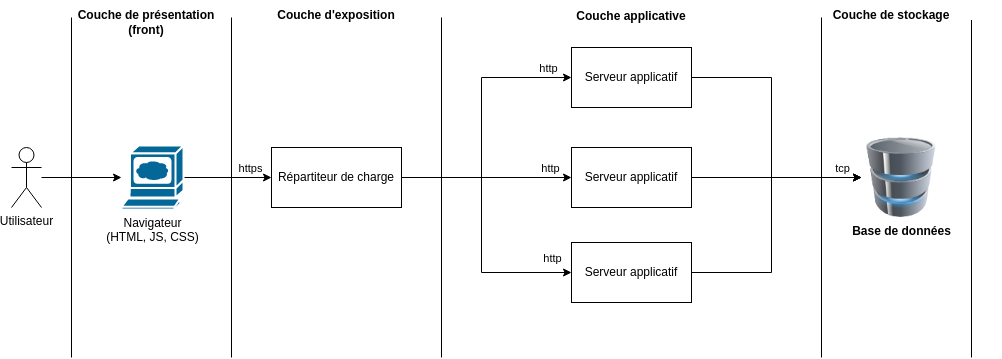

The diagram above was exported from draw.io. Its source (the exported page's mxGraphModel, read from the mxfile embedded in the PNG):
<mxGraphModel dx="1350" dy="878" grid="1" gridSize="10" guides="1" tooltips="1" connect="1" arrows="1" fold="1" page="1" pageScale="1" pageWidth="1100" pageHeight="850" background="none" math="0" shadow="0">
  <root>
    <mxCell id="0" />
    <mxCell id="1" parent="0" />
    <mxCell id="j5q_epk8GynhyosRxiXB-1" value="&lt;b&gt;Base de données&lt;/b&gt;" style="image;html=1;image=img/lib/clip_art/computers/Database_128x128.png" vertex="1" parent="1">
      <mxGeometry x="870" y="260" width="80" height="80" as="geometry" />
    </mxCell>
    <mxCell id="j5q_epk8GynhyosRxiXB-4" style="edgeStyle=orthogonalEdgeStyle;rounded=0;orthogonalLoop=1;jettySize=auto;html=1;" edge="1" parent="1" source="j5q_epk8GynhyosRxiXB-2" target="j5q_epk8GynhyosRxiXB-1">
      <mxGeometry relative="1" as="geometry" />
    </mxCell>
    <mxCell id="j5q_epk8GynhyosRxiXB-2" value="Serveur applicatif" style="rounded=0;whiteSpace=wrap;html=1;" vertex="1" parent="1">
      <mxGeometry x="580" y="270" width="120" height="60" as="geometry" />
    </mxCell>
    <mxCell id="j5q_epk8GynhyosRxiXB-9" style="edgeStyle=orthogonalEdgeStyle;rounded=0;orthogonalLoop=1;jettySize=auto;html=1;entryX=0;entryY=0.5;entryDx=0;entryDy=0;" edge="1" parent="1" source="j5q_epk8GynhyosRxiXB-3" target="j5q_epk8GynhyosRxiXB-5">
      <mxGeometry relative="1" as="geometry">
        <Array as="points">
          <mxPoint x="490" y="300" />
          <mxPoint x="490" y="200" />
        </Array>
      </mxGeometry>
    </mxCell>
    <mxCell id="j5q_epk8GynhyosRxiXB-28" value="http" style="edgeLabel;html=1;align=center;verticalAlign=middle;resizable=0;points=[];" vertex="1" connectable="0" parent="j5q_epk8GynhyosRxiXB-9">
      <mxGeometry x="0.8222" y="-1" relative="1" as="geometry">
        <mxPoint y="-11" as="offset" />
      </mxGeometry>
    </mxCell>
    <mxCell id="j5q_epk8GynhyosRxiXB-10" style="edgeStyle=orthogonalEdgeStyle;rounded=0;orthogonalLoop=1;jettySize=auto;html=1;" edge="1" parent="1" source="j5q_epk8GynhyosRxiXB-3" target="j5q_epk8GynhyosRxiXB-2">
      <mxGeometry relative="1" as="geometry" />
    </mxCell>
    <mxCell id="j5q_epk8GynhyosRxiXB-29" value="http" style="edgeLabel;html=1;align=center;verticalAlign=middle;resizable=0;points=[];" vertex="1" connectable="0" parent="j5q_epk8GynhyosRxiXB-10">
      <mxGeometry x="0.7412" y="-2" relative="1" as="geometry">
        <mxPoint y="-12" as="offset" />
      </mxGeometry>
    </mxCell>
    <mxCell id="j5q_epk8GynhyosRxiXB-11" style="edgeStyle=orthogonalEdgeStyle;rounded=0;orthogonalLoop=1;jettySize=auto;html=1;" edge="1" parent="1" source="j5q_epk8GynhyosRxiXB-3" target="j5q_epk8GynhyosRxiXB-7">
      <mxGeometry relative="1" as="geometry">
        <Array as="points">
          <mxPoint x="490" y="300" />
          <mxPoint x="490" y="395" />
        </Array>
      </mxGeometry>
    </mxCell>
    <mxCell id="j5q_epk8GynhyosRxiXB-30" value="http" style="edgeLabel;html=1;align=center;verticalAlign=middle;resizable=0;points=[];" vertex="1" connectable="0" parent="j5q_epk8GynhyosRxiXB-11">
      <mxGeometry x="0.8264" y="1" relative="1" as="geometry">
        <mxPoint x="3" y="-14" as="offset" />
      </mxGeometry>
    </mxCell>
    <mxCell id="j5q_epk8GynhyosRxiXB-3" value="Répartiteur de charge" style="rounded=0;whiteSpace=wrap;html=1;" vertex="1" parent="1">
      <mxGeometry x="280" y="270" width="130" height="60" as="geometry" />
    </mxCell>
    <mxCell id="j5q_epk8GynhyosRxiXB-6" style="edgeStyle=orthogonalEdgeStyle;rounded=0;orthogonalLoop=1;jettySize=auto;html=1;" edge="1" parent="1" source="j5q_epk8GynhyosRxiXB-5" target="j5q_epk8GynhyosRxiXB-1">
      <mxGeometry relative="1" as="geometry">
        <Array as="points">
          <mxPoint x="780" y="200" />
          <mxPoint x="780" y="300" />
        </Array>
      </mxGeometry>
    </mxCell>
    <mxCell id="j5q_epk8GynhyosRxiXB-5" value="Serveur applicatif" style="rounded=0;whiteSpace=wrap;html=1;" vertex="1" parent="1">
      <mxGeometry x="580" y="170" width="120" height="60" as="geometry" />
    </mxCell>
    <mxCell id="j5q_epk8GynhyosRxiXB-8" style="edgeStyle=orthogonalEdgeStyle;rounded=0;orthogonalLoop=1;jettySize=auto;html=1;entryX=0;entryY=0.5;entryDx=0;entryDy=0;" edge="1" parent="1" source="j5q_epk8GynhyosRxiXB-7" target="j5q_epk8GynhyosRxiXB-1">
      <mxGeometry relative="1" as="geometry">
        <Array as="points">
          <mxPoint x="780" y="395" />
          <mxPoint x="780" y="300" />
          <mxPoint x="860" y="300" />
        </Array>
      </mxGeometry>
    </mxCell>
    <mxCell id="j5q_epk8GynhyosRxiXB-31" value="tcp" style="edgeLabel;html=1;align=center;verticalAlign=middle;resizable=0;points=[];" vertex="1" connectable="0" parent="j5q_epk8GynhyosRxiXB-8">
      <mxGeometry x="0.834" y="1" relative="1" as="geometry">
        <mxPoint x="2" y="-9" as="offset" />
      </mxGeometry>
    </mxCell>
    <mxCell id="j5q_epk8GynhyosRxiXB-7" value="Serveur applicatif" style="rounded=0;whiteSpace=wrap;html=1;" vertex="1" parent="1">
      <mxGeometry x="580" y="365" width="120" height="60" as="geometry" />
    </mxCell>
    <mxCell id="j5q_epk8GynhyosRxiXB-14" style="edgeStyle=orthogonalEdgeStyle;rounded=0;orthogonalLoop=1;jettySize=auto;html=1;" edge="1" parent="1" source="j5q_epk8GynhyosRxiXB-13" target="j5q_epk8GynhyosRxiXB-3">
      <mxGeometry relative="1" as="geometry" />
    </mxCell>
    <mxCell id="j5q_epk8GynhyosRxiXB-15" value="https" style="edgeLabel;html=1;align=center;verticalAlign=middle;resizable=0;points=[];" vertex="1" connectable="0" parent="j5q_epk8GynhyosRxiXB-14">
      <mxGeometry x="0.1852" relative="1" as="geometry">
        <mxPoint x="14" y="-10" as="offset" />
      </mxGeometry>
    </mxCell>
    <mxCell id="j5q_epk8GynhyosRxiXB-13" value="Navigateur&lt;br&gt;(HTML, JS, CSS)" style="shape=mxgraph.cisco.computers_and_peripherals.web_browser;html=1;pointerEvents=1;dashed=0;fillColor=#036897;strokeColor=#ffffff;strokeWidth=2;verticalLabelPosition=bottom;verticalAlign=top;align=center;outlineConnect=0;" vertex="1" parent="1">
      <mxGeometry x="130" y="268" width="62" height="64" as="geometry" />
    </mxCell>
    <mxCell id="j5q_epk8GynhyosRxiXB-18" style="edgeStyle=orthogonalEdgeStyle;rounded=0;orthogonalLoop=1;jettySize=auto;html=1;" edge="1" parent="1" source="j5q_epk8GynhyosRxiXB-17" target="j5q_epk8GynhyosRxiXB-13">
      <mxGeometry relative="1" as="geometry" />
    </mxCell>
    <mxCell id="j5q_epk8GynhyosRxiXB-17" value="Utilisateur" style="shape=umlActor;verticalLabelPosition=bottom;verticalAlign=top;html=1;outlineConnect=0;" vertex="1" parent="1">
      <mxGeometry x="20" y="270" width="30" height="60" as="geometry" />
    </mxCell>
    <mxCell id="j5q_epk8GynhyosRxiXB-19" value="" style="endArrow=none;html=1;rounded=0;" edge="1" parent="1">
      <mxGeometry width="50" height="50" relative="1" as="geometry">
        <mxPoint x="80" y="480" as="sourcePoint" />
        <mxPoint x="80" y="140" as="targetPoint" />
      </mxGeometry>
    </mxCell>
    <mxCell id="j5q_epk8GynhyosRxiXB-20" value="" style="endArrow=none;html=1;rounded=0;" edge="1" parent="1">
      <mxGeometry width="50" height="50" relative="1" as="geometry">
        <mxPoint x="240" y="480" as="sourcePoint" />
        <mxPoint x="240" y="140" as="targetPoint" />
      </mxGeometry>
    </mxCell>
    <mxCell id="j5q_epk8GynhyosRxiXB-21" value="" style="endArrow=none;html=1;rounded=0;" edge="1" parent="1">
      <mxGeometry width="50" height="50" relative="1" as="geometry">
        <mxPoint x="450" y="480" as="sourcePoint" />
        <mxPoint x="450" y="140" as="targetPoint" />
      </mxGeometry>
    </mxCell>
    <mxCell id="j5q_epk8GynhyosRxiXB-22" value="" style="endArrow=none;html=1;rounded=0;" edge="1" parent="1">
      <mxGeometry width="50" height="50" relative="1" as="geometry">
        <mxPoint x="830" y="480" as="sourcePoint" />
        <mxPoint x="830" y="140" as="targetPoint" />
      </mxGeometry>
    </mxCell>
    <mxCell id="j5q_epk8GynhyosRxiXB-23" value="" style="endArrow=none;html=1;rounded=0;" edge="1" parent="1">
      <mxGeometry width="50" height="50" relative="1" as="geometry">
        <mxPoint x="980" y="480" as="sourcePoint" />
        <mxPoint x="980" y="142.5" as="targetPoint" />
      </mxGeometry>
    </mxCell>
    <mxCell id="j5q_epk8GynhyosRxiXB-25" value="&lt;b&gt;Couche d'exposition&lt;/b&gt;" style="text;html=1;strokeColor=none;fillColor=none;align=center;verticalAlign=middle;whiteSpace=wrap;rounded=0;" vertex="1" parent="1">
      <mxGeometry x="270" y="123" width="150" height="30" as="geometry" />
    </mxCell>
    <mxCell id="j5q_epk8GynhyosRxiXB-26" value="&lt;b&gt;Couche applicative&lt;br&gt;&lt;/b&gt;" style="text;html=1;strokeColor=none;fillColor=none;align=center;verticalAlign=middle;whiteSpace=wrap;rounded=0;" vertex="1" parent="1">
      <mxGeometry x="530" y="124" width="220" height="30" as="geometry" />
    </mxCell>
    <mxCell id="j5q_epk8GynhyosRxiXB-27" value="&lt;b&gt;Couche de stockage&lt;/b&gt;" style="text;html=1;strokeColor=none;fillColor=none;align=center;verticalAlign=middle;whiteSpace=wrap;rounded=0;" vertex="1" parent="1">
      <mxGeometry x="790" y="123" width="220" height="30" as="geometry" />
    </mxCell>
    <mxCell id="j5q_epk8GynhyosRxiXB-32" value="&lt;b&gt;Couche de présentation&lt;br&gt;(front)&lt;br&gt;&lt;/b&gt;" style="text;html=1;strokeColor=none;fillColor=none;align=center;verticalAlign=middle;whiteSpace=wrap;rounded=0;" vertex="1" parent="1">
      <mxGeometry x="80" y="130" width="150" height="30" as="geometry" />
    </mxCell>
  </root>
</mxGraphModel>